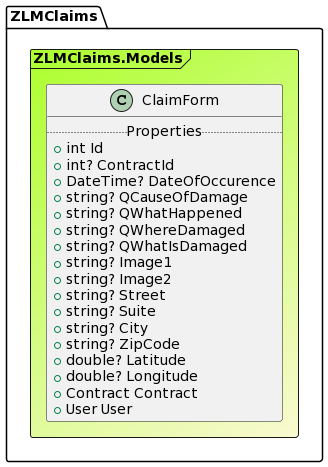

The diagram above was rendered by PlantUML. Its source (embedded in the PNG):
@startuml

Frame ZLMClaims.Models #GreenYellow/LightGoldenRodYellow{
class ClaimForm {
.. Properties ..
+ int Id
+ int? ContractId
+ DateTime? DateOfOccurence
+ string? QCauseOfDamage
+ string? QWhatHappened
+ string? QWhereDamaged
+ string? QWhatIsDamaged
+ string? Image1
+ string? Image2
+ string? Street
+ string? Suite
+ string? City
+ string? ZipCode
+ double? Latitude
+ double? Longitude
+ Contract Contract
+ User User
}
}
@enduml